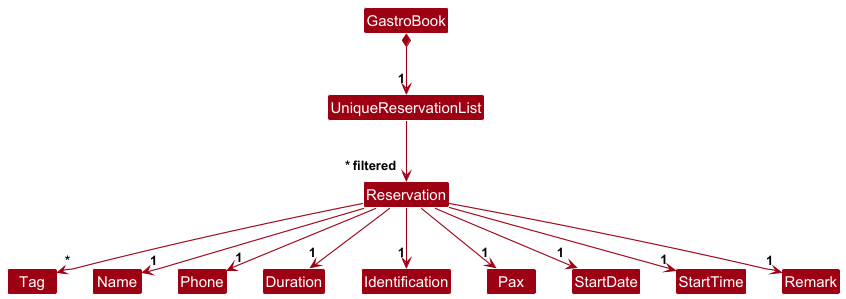

The diagram above was rendered by PlantUML. Its source (embedded in the PNG):
@startuml
!include style.puml
skinparam arrowThickness 1.1
skinparam arrowColor MODEL_COLOR
skinparam classBackgroundColor MODEL_COLOR

GastroBook *-d-> "1" UniqueReservationList


'GastroBook *-right-> "1" UniqueTagList
'UniqueTagList -[hidden]down- UniqueReservationList
'UniqueTagList -[hidden]down- UniqueReservationList

'UniqueTagList -right-> "*" Tag

UniqueReservationList -d-> "//*// filtered"Reservation

Reservation --> "*" Tag

Reservation --> "1" Name
Reservation --> "1" Phone
Reservation --> "1" Duration
Reservation --> "1" Identification
Reservation --> "1" Pax
Reservation --> "1" StartDate
Reservation --> "1" StartTime
Reservation --> "1" Remark

@enduml